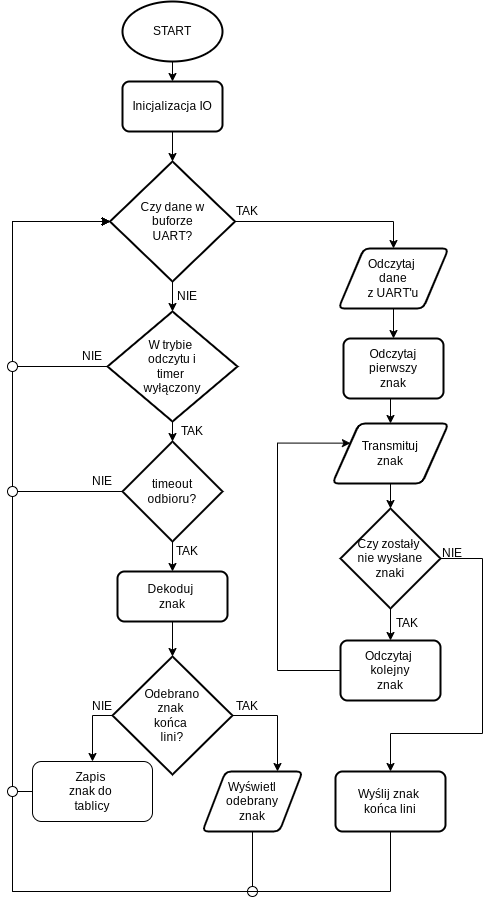

The diagram above was exported from draw.io. Its source (the exported page's mxGraphModel, read from the mxfile embedded in the PNG):
<mxGraphModel dx="2049" dy="1191" grid="1" gridSize="5" guides="1" tooltips="1" connect="1" arrows="1" fold="1" page="1" pageScale="1" pageWidth="827" pageHeight="1169" math="0" shadow="0">
  <root>
    <mxCell id="0" />
    <mxCell id="1" parent="0" />
    <mxCell id="1zvGJ_g9_afZENlbG3oA-22" style="edgeStyle=orthogonalEdgeStyle;rounded=0;orthogonalLoop=1;jettySize=auto;html=1;exitX=0.5;exitY=1;exitDx=0;exitDy=0;exitPerimeter=0;entryX=0.5;entryY=0;entryDx=0;entryDy=0;" parent="1" source="1zvGJ_g9_afZENlbG3oA-1" target="1zvGJ_g9_afZENlbG3oA-3" edge="1">
      <mxGeometry relative="1" as="geometry" />
    </mxCell>
    <mxCell id="1zvGJ_g9_afZENlbG3oA-1" value="START" style="strokeWidth=2;html=1;shape=mxgraph.flowchart.start_1;whiteSpace=wrap;" parent="1" vertex="1">
      <mxGeometry x="170" y="90" width="100" height="60" as="geometry" />
    </mxCell>
    <mxCell id="1zvGJ_g9_afZENlbG3oA-3" value="Inicjalizacja IO" style="rounded=1;whiteSpace=wrap;html=1;absoluteArcSize=1;arcSize=14;strokeWidth=2;" parent="1" vertex="1">
      <mxGeometry x="170" y="170" width="100" height="50" as="geometry" />
    </mxCell>
    <mxCell id="1zvGJ_g9_afZENlbG3oA-8" style="edgeStyle=orthogonalEdgeStyle;rounded=0;orthogonalLoop=1;jettySize=auto;html=1;exitX=1;exitY=0.5;exitDx=0;exitDy=0;exitPerimeter=0;entryX=0.5;entryY=0;entryDx=0;entryDy=0;" parent="1" source="1zvGJ_g9_afZENlbG3oA-4" target="1zvGJ_g9_afZENlbG3oA-7" edge="1">
      <mxGeometry relative="1" as="geometry" />
    </mxCell>
    <mxCell id="1zvGJ_g9_afZENlbG3oA-4" value="Czy dane w&lt;br&gt;buforze&lt;br&gt;UART?" style="strokeWidth=2;html=1;shape=mxgraph.flowchart.decision;whiteSpace=wrap;" parent="1" vertex="1">
      <mxGeometry x="157.5" y="250" width="125" height="120" as="geometry" />
    </mxCell>
    <mxCell id="1zvGJ_g9_afZENlbG3oA-19" style="edgeStyle=orthogonalEdgeStyle;rounded=0;orthogonalLoop=1;jettySize=auto;html=1;exitX=0.5;exitY=1;exitDx=0;exitDy=0;entryX=0.5;entryY=0;entryDx=0;entryDy=0;" parent="1" source="1zvGJ_g9_afZENlbG3oA-7" target="1zvGJ_g9_afZENlbG3oA-14" edge="1">
      <mxGeometry relative="1" as="geometry" />
    </mxCell>
    <mxCell id="1zvGJ_g9_afZENlbG3oA-7" value="Odczytaj&amp;nbsp;&lt;br&gt;dane&lt;br&gt;z UART'u" style="shape=parallelogram;html=1;strokeWidth=2;perimeter=parallelogramPerimeter;whiteSpace=wrap;rounded=1;arcSize=12;size=0.23;" parent="1" vertex="1">
      <mxGeometry x="386" y="337" width="110" height="60" as="geometry" />
    </mxCell>
    <mxCell id="1zvGJ_g9_afZENlbG3oA-11" value="Transmituj&lt;br&gt;znak" style="shape=parallelogram;html=1;strokeWidth=2;perimeter=parallelogramPerimeter;whiteSpace=wrap;rounded=1;arcSize=12;size=0.23;" parent="1" vertex="1">
      <mxGeometry x="380" y="512" width="116" height="60" as="geometry" />
    </mxCell>
    <mxCell id="1zvGJ_g9_afZENlbG3oA-16" style="edgeStyle=orthogonalEdgeStyle;rounded=0;orthogonalLoop=1;jettySize=auto;html=1;exitX=0.5;exitY=1;exitDx=0;exitDy=0;exitPerimeter=0;entryX=0.5;entryY=0;entryDx=0;entryDy=0;" parent="1" source="1zvGJ_g9_afZENlbG3oA-13" target="1zvGJ_g9_afZENlbG3oA-15" edge="1">
      <mxGeometry relative="1" as="geometry" />
    </mxCell>
    <mxCell id="eUqxdmeTTOniA_Q7g5-k-48" style="edgeStyle=orthogonalEdgeStyle;rounded=0;orthogonalLoop=1;jettySize=auto;html=1;exitX=1;exitY=0.5;exitDx=0;exitDy=0;exitPerimeter=0;" edge="1" parent="1" source="1zvGJ_g9_afZENlbG3oA-13" target="eUqxdmeTTOniA_Q7g5-k-2">
      <mxGeometry relative="1" as="geometry">
        <Array as="points">
          <mxPoint x="530" y="647" />
          <mxPoint x="530" y="822" />
          <mxPoint x="438" y="822" />
        </Array>
      </mxGeometry>
    </mxCell>
    <mxCell id="1zvGJ_g9_afZENlbG3oA-13" value="Czy zostały&amp;nbsp;&lt;br&gt;nie wysłane&lt;br&gt;znaki" style="strokeWidth=2;html=1;shape=mxgraph.flowchart.decision;whiteSpace=wrap;" parent="1" vertex="1">
      <mxGeometry x="388" y="597" width="100" height="100" as="geometry" />
    </mxCell>
    <mxCell id="1zvGJ_g9_afZENlbG3oA-18" style="edgeStyle=orthogonalEdgeStyle;rounded=0;orthogonalLoop=1;jettySize=auto;html=1;exitX=0.5;exitY=1;exitDx=0;exitDy=0;entryX=0.5;entryY=0;entryDx=0;entryDy=0;" parent="1" source="1zvGJ_g9_afZENlbG3oA-14" target="1zvGJ_g9_afZENlbG3oA-11" edge="1">
      <mxGeometry relative="1" as="geometry" />
    </mxCell>
    <mxCell id="1zvGJ_g9_afZENlbG3oA-14" value="Odczytaj &lt;br&gt;pierwszy&lt;br&gt;znak" style="rounded=1;whiteSpace=wrap;html=1;absoluteArcSize=1;arcSize=14;strokeWidth=2;" parent="1" vertex="1">
      <mxGeometry x="391" y="427" width="100" height="60" as="geometry" />
    </mxCell>
    <mxCell id="eUqxdmeTTOniA_Q7g5-k-46" style="edgeStyle=orthogonalEdgeStyle;rounded=0;orthogonalLoop=1;jettySize=auto;html=1;exitX=0;exitY=0.5;exitDx=0;exitDy=0;entryX=0;entryY=0.25;entryDx=0;entryDy=0;" edge="1" parent="1" source="1zvGJ_g9_afZENlbG3oA-15" target="1zvGJ_g9_afZENlbG3oA-11">
      <mxGeometry relative="1" as="geometry">
        <Array as="points">
          <mxPoint x="325" y="759" />
          <mxPoint x="325" y="532" />
        </Array>
      </mxGeometry>
    </mxCell>
    <mxCell id="1zvGJ_g9_afZENlbG3oA-15" value="Odczytaj&amp;nbsp;&lt;br&gt;kolejny&lt;br&gt;znak" style="rounded=1;whiteSpace=wrap;html=1;absoluteArcSize=1;arcSize=14;strokeWidth=2;" parent="1" vertex="1">
      <mxGeometry x="388" y="729" width="100" height="60" as="geometry" />
    </mxCell>
    <mxCell id="1zvGJ_g9_afZENlbG3oA-17" style="edgeStyle=orthogonalEdgeStyle;rounded=0;orthogonalLoop=1;jettySize=auto;html=1;exitX=0.5;exitY=1;exitDx=0;exitDy=0;entryX=0.5;entryY=0;entryDx=0;entryDy=0;entryPerimeter=0;" parent="1" source="1zvGJ_g9_afZENlbG3oA-11" target="1zvGJ_g9_afZENlbG3oA-13" edge="1">
      <mxGeometry relative="1" as="geometry" />
    </mxCell>
    <mxCell id="1zvGJ_g9_afZENlbG3oA-21" style="edgeStyle=orthogonalEdgeStyle;rounded=0;orthogonalLoop=1;jettySize=auto;html=1;exitX=0.5;exitY=1;exitDx=0;exitDy=0;entryX=0.5;entryY=0;entryDx=0;entryDy=0;entryPerimeter=0;" parent="1" source="1zvGJ_g9_afZENlbG3oA-3" target="1zvGJ_g9_afZENlbG3oA-4" edge="1">
      <mxGeometry relative="1" as="geometry" />
    </mxCell>
    <mxCell id="1zvGJ_g9_afZENlbG3oA-23" value="W trybie&amp;nbsp;&lt;br&gt;odczytu i&lt;br&gt;timer&amp;nbsp;&lt;br&gt;wyłączony" style="strokeWidth=2;html=1;shape=mxgraph.flowchart.decision;whiteSpace=wrap;" parent="1" vertex="1">
      <mxGeometry x="155" y="400" width="130" height="110" as="geometry" />
    </mxCell>
    <mxCell id="1zvGJ_g9_afZENlbG3oA-24" style="edgeStyle=orthogonalEdgeStyle;rounded=0;orthogonalLoop=1;jettySize=auto;html=1;exitX=0.5;exitY=1;exitDx=0;exitDy=0;exitPerimeter=0;entryX=0.5;entryY=0;entryDx=0;entryDy=0;entryPerimeter=0;" parent="1" source="1zvGJ_g9_afZENlbG3oA-4" target="1zvGJ_g9_afZENlbG3oA-23" edge="1">
      <mxGeometry relative="1" as="geometry" />
    </mxCell>
    <mxCell id="eUqxdmeTTOniA_Q7g5-k-2" value="Wyślij znak&amp;nbsp;&lt;br&gt;końca lini" style="rounded=1;whiteSpace=wrap;html=1;absoluteArcSize=1;arcSize=14;strokeWidth=2;" vertex="1" parent="1">
      <mxGeometry x="383" y="860" width="110" height="60" as="geometry" />
    </mxCell>
    <mxCell id="eUqxdmeTTOniA_Q7g5-k-10" style="edgeStyle=orthogonalEdgeStyle;rounded=0;orthogonalLoop=1;jettySize=auto;html=1;exitX=0;exitY=0.5;exitDx=0;exitDy=0;exitPerimeter=0;entryX=0;entryY=0.5;entryDx=0;entryDy=0;entryPerimeter=0;" edge="1" parent="1" source="1zvGJ_g9_afZENlbG3oA-23" target="1zvGJ_g9_afZENlbG3oA-4">
      <mxGeometry relative="1" as="geometry">
        <Array as="points">
          <mxPoint x="60" y="455" />
          <mxPoint x="60" y="310" />
        </Array>
      </mxGeometry>
    </mxCell>
    <mxCell id="eUqxdmeTTOniA_Q7g5-k-15" value="Dekoduj&amp;nbsp;&lt;br&gt;znak" style="rounded=1;whiteSpace=wrap;html=1;absoluteArcSize=1;arcSize=14;strokeWidth=2;" vertex="1" parent="1">
      <mxGeometry x="165" y="660" width="110" height="50" as="geometry" />
    </mxCell>
    <mxCell id="eUqxdmeTTOniA_Q7g5-k-19" value="Zapis&amp;nbsp;&lt;br&gt;znak do&amp;nbsp;&lt;br&gt;tablicy" style="rounded=1;whiteSpace=wrap;html=1;" vertex="1" parent="1">
      <mxGeometry x="80" y="850" width="120" height="60" as="geometry" />
    </mxCell>
    <mxCell id="eUqxdmeTTOniA_Q7g5-k-21" value="Wyświetl&lt;br&gt;odebrany&lt;br&gt;znak" style="shape=parallelogram;html=1;strokeWidth=2;perimeter=parallelogramPerimeter;whiteSpace=wrap;rounded=1;arcSize=12;size=0.23;" vertex="1" parent="1">
      <mxGeometry x="250" y="860" width="100" height="60" as="geometry" />
    </mxCell>
    <mxCell id="eUqxdmeTTOniA_Q7g5-k-32" style="edgeStyle=orthogonalEdgeStyle;rounded=0;orthogonalLoop=1;jettySize=auto;html=1;exitX=0.5;exitY=1;exitDx=0;exitDy=0;exitPerimeter=0;entryX=0.5;entryY=0;entryDx=0;entryDy=0;" edge="1" parent="1" source="eUqxdmeTTOniA_Q7g5-k-25" target="eUqxdmeTTOniA_Q7g5-k-15">
      <mxGeometry relative="1" as="geometry" />
    </mxCell>
    <mxCell id="eUqxdmeTTOniA_Q7g5-k-25" value="timeout&lt;br&gt;odbioru?" style="strokeWidth=2;html=1;shape=mxgraph.flowchart.decision;whiteSpace=wrap;" vertex="1" parent="1">
      <mxGeometry x="170" y="530" width="100" height="100" as="geometry" />
    </mxCell>
    <mxCell id="eUqxdmeTTOniA_Q7g5-k-34" style="edgeStyle=orthogonalEdgeStyle;rounded=0;orthogonalLoop=1;jettySize=auto;html=1;exitX=1;exitY=0.5;exitDx=0;exitDy=0;exitPerimeter=0;entryX=0.75;entryY=0;entryDx=0;entryDy=0;" edge="1" parent="1" source="eUqxdmeTTOniA_Q7g5-k-26" target="eUqxdmeTTOniA_Q7g5-k-21">
      <mxGeometry relative="1" as="geometry" />
    </mxCell>
    <mxCell id="eUqxdmeTTOniA_Q7g5-k-35" style="edgeStyle=orthogonalEdgeStyle;rounded=0;orthogonalLoop=1;jettySize=auto;html=1;exitX=0;exitY=0.5;exitDx=0;exitDy=0;exitPerimeter=0;" edge="1" parent="1" source="eUqxdmeTTOniA_Q7g5-k-26" target="eUqxdmeTTOniA_Q7g5-k-19">
      <mxGeometry relative="1" as="geometry" />
    </mxCell>
    <mxCell id="eUqxdmeTTOniA_Q7g5-k-26" value="Odebrano&lt;br&gt;znak&amp;nbsp;&lt;br&gt;końca&amp;nbsp;&lt;br&gt;lini?" style="strokeWidth=2;html=1;shape=mxgraph.flowchart.decision;whiteSpace=wrap;" vertex="1" parent="1">
      <mxGeometry x="160" y="745" width="120" height="118" as="geometry" />
    </mxCell>
    <mxCell id="eUqxdmeTTOniA_Q7g5-k-27" style="edgeStyle=orthogonalEdgeStyle;rounded=0;orthogonalLoop=1;jettySize=auto;html=1;exitX=0.5;exitY=1;exitDx=0;exitDy=0;exitPerimeter=0;entryX=0.5;entryY=0;entryDx=0;entryDy=0;entryPerimeter=0;" edge="1" parent="1" source="1zvGJ_g9_afZENlbG3oA-23" target="eUqxdmeTTOniA_Q7g5-k-25">
      <mxGeometry relative="1" as="geometry" />
    </mxCell>
    <mxCell id="eUqxdmeTTOniA_Q7g5-k-28" style="edgeStyle=orthogonalEdgeStyle;rounded=0;orthogonalLoop=1;jettySize=auto;html=1;exitX=0;exitY=0.5;exitDx=0;exitDy=0;exitPerimeter=0;entryX=0;entryY=0.5;entryDx=0;entryDy=0;entryPerimeter=0;" edge="1" parent="1" source="eUqxdmeTTOniA_Q7g5-k-25" target="1zvGJ_g9_afZENlbG3oA-4">
      <mxGeometry relative="1" as="geometry">
        <Array as="points">
          <mxPoint x="60" y="580" />
          <mxPoint x="60" y="310" />
        </Array>
      </mxGeometry>
    </mxCell>
    <mxCell id="eUqxdmeTTOniA_Q7g5-k-29" value="TAK" style="text;strokeColor=none;align=center;fillColor=none;html=1;verticalAlign=middle;whiteSpace=wrap;rounded=0;" vertex="1" parent="1">
      <mxGeometry x="210" y="505" width="60" height="30" as="geometry" />
    </mxCell>
    <mxCell id="eUqxdmeTTOniA_Q7g5-k-31" value="TAK" style="text;strokeColor=none;align=center;fillColor=none;html=1;verticalAlign=middle;whiteSpace=wrap;rounded=0;" vertex="1" parent="1">
      <mxGeometry x="205" y="625" width="60" height="30" as="geometry" />
    </mxCell>
    <mxCell id="eUqxdmeTTOniA_Q7g5-k-33" value="TAK" style="text;strokeColor=none;align=center;fillColor=none;html=1;verticalAlign=middle;whiteSpace=wrap;rounded=0;" vertex="1" parent="1">
      <mxGeometry x="425" y="697" width="60" height="30" as="geometry" />
    </mxCell>
    <mxCell id="eUqxdmeTTOniA_Q7g5-k-36" value="TAK" style="text;strokeColor=none;align=center;fillColor=none;html=1;verticalAlign=middle;whiteSpace=wrap;rounded=0;" vertex="1" parent="1">
      <mxGeometry x="265" y="780" width="60" height="30" as="geometry" />
    </mxCell>
    <mxCell id="eUqxdmeTTOniA_Q7g5-k-37" value="TAK" style="text;strokeColor=none;align=center;fillColor=none;html=1;verticalAlign=middle;whiteSpace=wrap;rounded=0;" vertex="1" parent="1">
      <mxGeometry x="265" y="285" width="60" height="30" as="geometry" />
    </mxCell>
    <mxCell id="eUqxdmeTTOniA_Q7g5-k-38" value="NIE" style="text;strokeColor=none;align=center;fillColor=none;html=1;verticalAlign=middle;whiteSpace=wrap;rounded=0;" vertex="1" parent="1">
      <mxGeometry x="205" y="370" width="60" height="30" as="geometry" />
    </mxCell>
    <mxCell id="eUqxdmeTTOniA_Q7g5-k-39" value="NIE" style="text;strokeColor=none;align=center;fillColor=none;html=1;verticalAlign=middle;whiteSpace=wrap;rounded=0;" vertex="1" parent="1">
      <mxGeometry x="110" y="430" width="60" height="30" as="geometry" />
    </mxCell>
    <mxCell id="eUqxdmeTTOniA_Q7g5-k-40" value="NIE" style="text;strokeColor=none;align=center;fillColor=none;html=1;verticalAlign=middle;whiteSpace=wrap;rounded=0;" vertex="1" parent="1">
      <mxGeometry x="120" y="555" width="60" height="30" as="geometry" />
    </mxCell>
    <mxCell id="eUqxdmeTTOniA_Q7g5-k-41" value="NIE" style="text;strokeColor=none;align=center;fillColor=none;html=1;verticalAlign=middle;whiteSpace=wrap;rounded=0;" vertex="1" parent="1">
      <mxGeometry x="470" y="627" width="60" height="30" as="geometry" />
    </mxCell>
    <mxCell id="eUqxdmeTTOniA_Q7g5-k-42" style="edgeStyle=orthogonalEdgeStyle;rounded=0;orthogonalLoop=1;jettySize=auto;html=1;exitX=0.5;exitY=1;exitDx=0;exitDy=0;entryX=0.5;entryY=0;entryDx=0;entryDy=0;entryPerimeter=0;" edge="1" parent="1" source="eUqxdmeTTOniA_Q7g5-k-15" target="eUqxdmeTTOniA_Q7g5-k-26">
      <mxGeometry relative="1" as="geometry" />
    </mxCell>
    <mxCell id="eUqxdmeTTOniA_Q7g5-k-43" value="NIE" style="text;strokeColor=none;align=center;fillColor=none;html=1;verticalAlign=middle;whiteSpace=wrap;rounded=0;" vertex="1" parent="1">
      <mxGeometry x="120" y="780" width="60" height="30" as="geometry" />
    </mxCell>
    <mxCell id="eUqxdmeTTOniA_Q7g5-k-44" style="edgeStyle=orthogonalEdgeStyle;rounded=0;orthogonalLoop=1;jettySize=auto;html=1;exitX=0;exitY=0.5;exitDx=0;exitDy=0;entryX=0;entryY=0.5;entryDx=0;entryDy=0;entryPerimeter=0;" edge="1" parent="1" source="eUqxdmeTTOniA_Q7g5-k-19" target="1zvGJ_g9_afZENlbG3oA-4">
      <mxGeometry relative="1" as="geometry" />
    </mxCell>
    <mxCell id="eUqxdmeTTOniA_Q7g5-k-45" style="edgeStyle=orthogonalEdgeStyle;rounded=0;orthogonalLoop=1;jettySize=auto;html=1;exitX=0.5;exitY=1;exitDx=0;exitDy=0;entryX=0;entryY=0.5;entryDx=0;entryDy=0;entryPerimeter=0;" edge="1" parent="1" source="eUqxdmeTTOniA_Q7g5-k-21" target="1zvGJ_g9_afZENlbG3oA-4">
      <mxGeometry relative="1" as="geometry">
        <Array as="points">
          <mxPoint x="300" y="980" />
          <mxPoint x="60" y="980" />
          <mxPoint x="60" y="310" />
        </Array>
      </mxGeometry>
    </mxCell>
    <mxCell id="eUqxdmeTTOniA_Q7g5-k-49" style="edgeStyle=orthogonalEdgeStyle;rounded=0;orthogonalLoop=1;jettySize=auto;html=1;exitX=0.5;exitY=1;exitDx=0;exitDy=0;entryX=0;entryY=0.5;entryDx=0;entryDy=0;entryPerimeter=0;" edge="1" parent="1" source="eUqxdmeTTOniA_Q7g5-k-50" target="1zvGJ_g9_afZENlbG3oA-4">
      <mxGeometry relative="1" as="geometry">
        <Array as="points">
          <mxPoint x="60" y="310" />
        </Array>
      </mxGeometry>
    </mxCell>
    <mxCell id="eUqxdmeTTOniA_Q7g5-k-52" value="" style="ellipse;whiteSpace=wrap;html=1;aspect=fixed;fillColor=#ffffff;" vertex="1" parent="1">
      <mxGeometry x="295" y="975" width="10" height="10" as="geometry" />
    </mxCell>
    <mxCell id="eUqxdmeTTOniA_Q7g5-k-55" value="" style="edgeStyle=orthogonalEdgeStyle;rounded=0;orthogonalLoop=1;jettySize=auto;html=1;exitX=0.5;exitY=1;exitDx=0;exitDy=0;entryX=0;entryY=0.5;entryDx=0;entryDy=0;entryPerimeter=0;" edge="1" parent="1" source="eUqxdmeTTOniA_Q7g5-k-2" target="eUqxdmeTTOniA_Q7g5-k-53">
      <mxGeometry relative="1" as="geometry">
        <mxPoint x="438" y="920" as="sourcePoint" />
        <mxPoint x="158" y="310" as="targetPoint" />
        <Array as="points">
          <mxPoint x="438" y="980" />
          <mxPoint x="60" y="980" />
        </Array>
      </mxGeometry>
    </mxCell>
    <mxCell id="eUqxdmeTTOniA_Q7g5-k-53" value="" style="ellipse;whiteSpace=wrap;html=1;aspect=fixed;fillColor=#ffffff;" vertex="1" parent="1">
      <mxGeometry x="55" y="875" width="10" height="10" as="geometry" />
    </mxCell>
    <mxCell id="eUqxdmeTTOniA_Q7g5-k-56" value="" style="ellipse;whiteSpace=wrap;html=1;aspect=fixed;fillColor=#ffffff;" vertex="1" parent="1">
      <mxGeometry x="55" y="575" width="10" height="10" as="geometry" />
    </mxCell>
    <mxCell id="eUqxdmeTTOniA_Q7g5-k-50" value="" style="ellipse;whiteSpace=wrap;html=1;aspect=fixed;fillColor=#ffffff;" vertex="1" parent="1">
      <mxGeometry x="55" y="450" width="10" height="10" as="geometry" />
    </mxCell>
  </root>
</mxGraphModel>